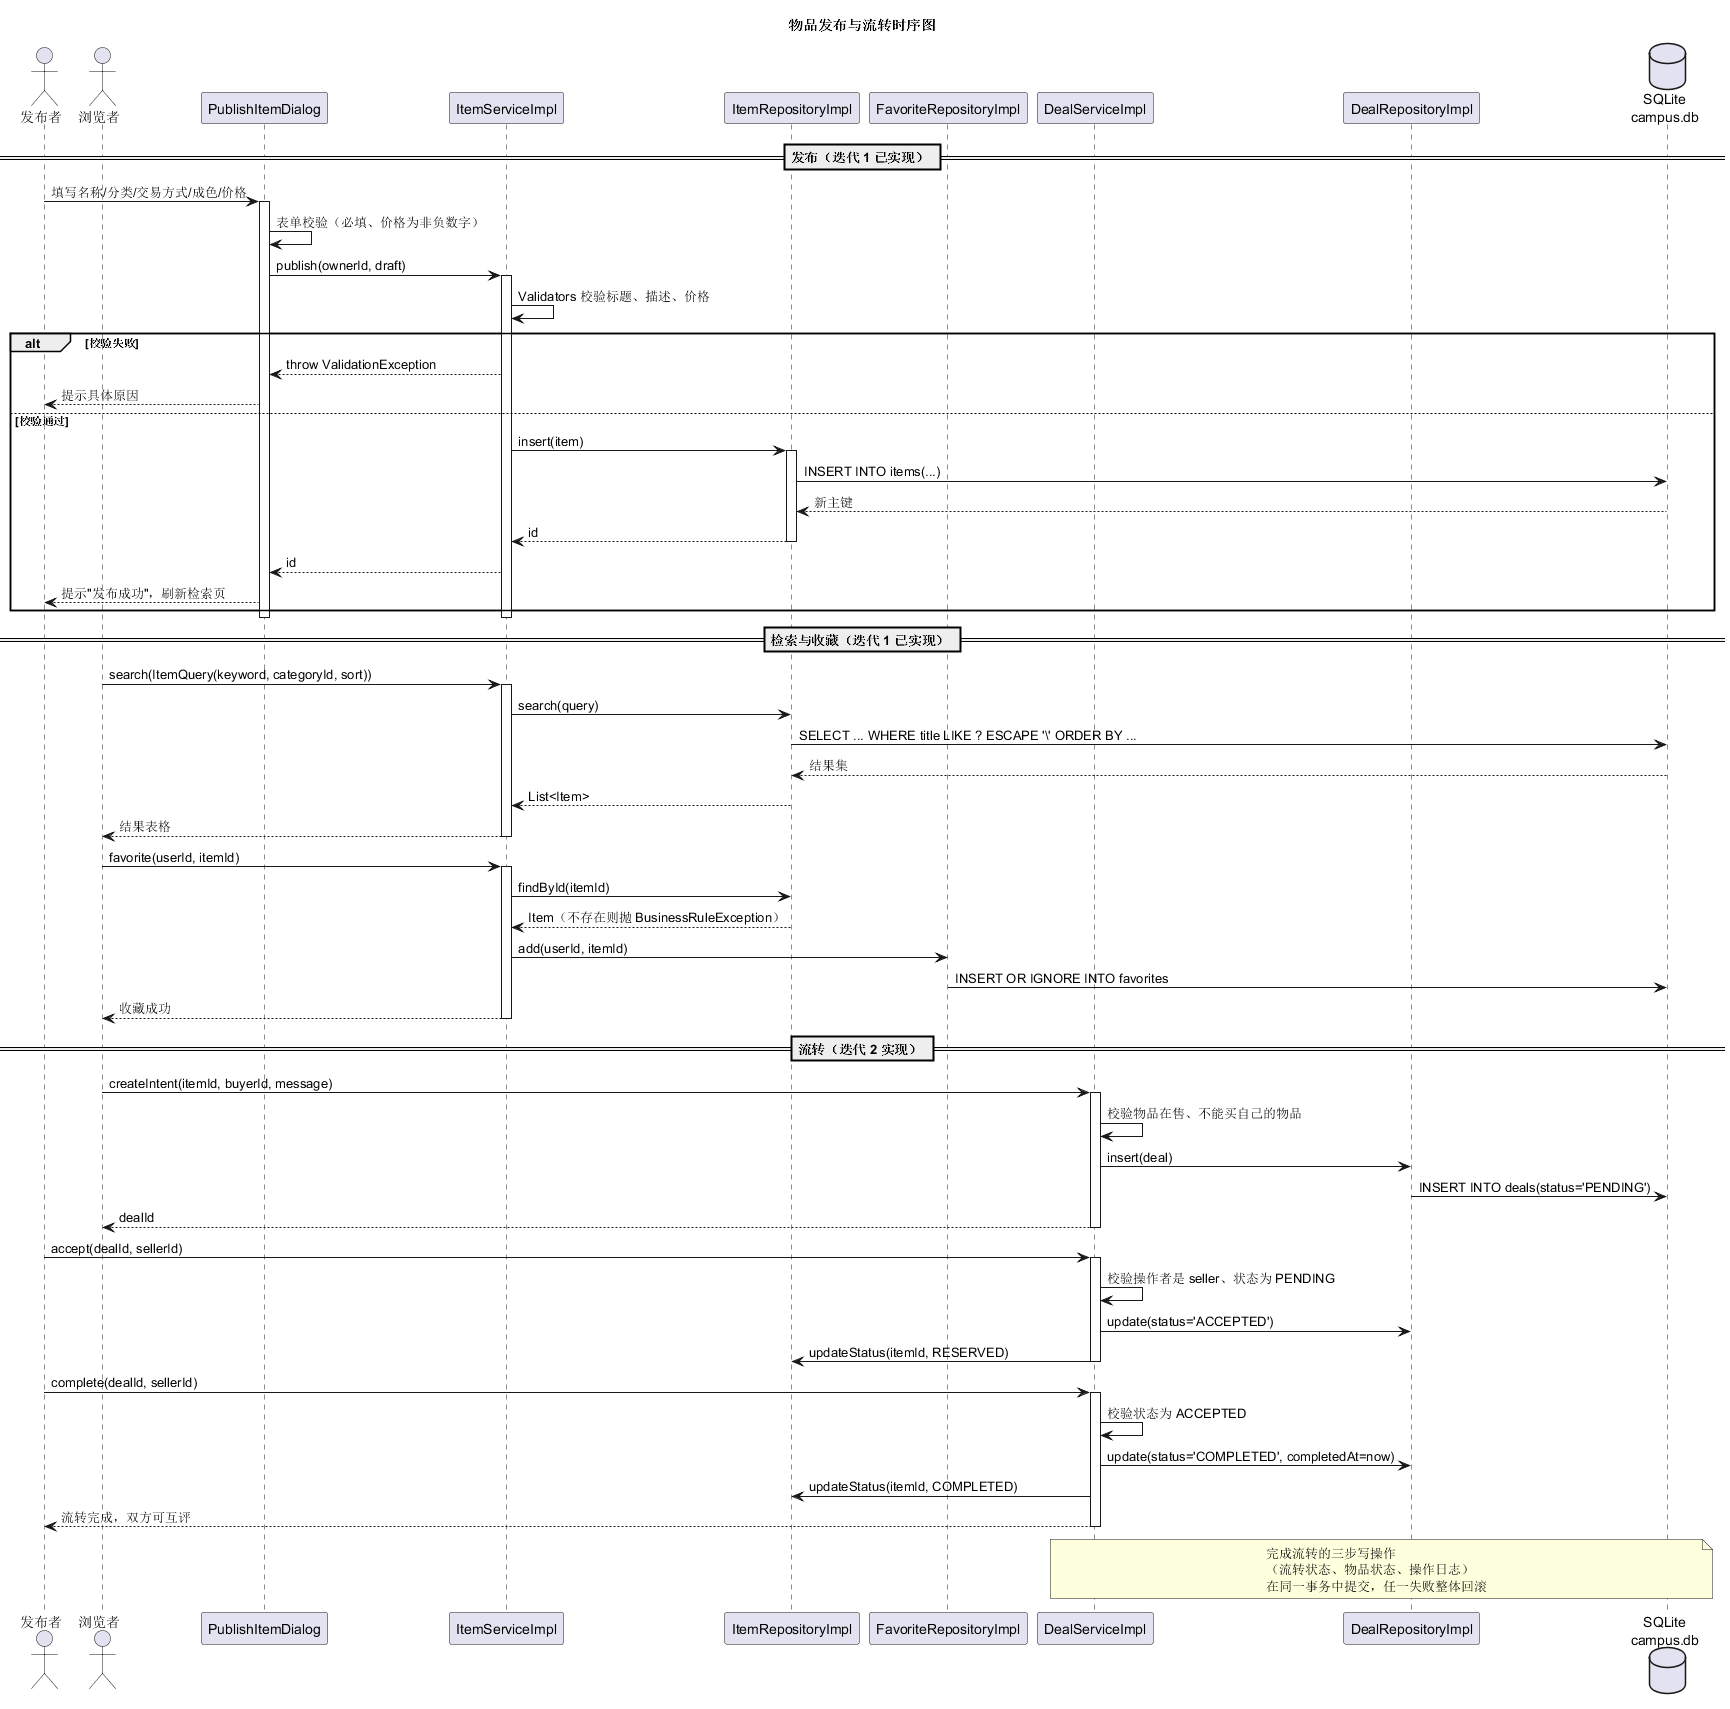

The diagram above was rendered by PlantUML. Its source (embedded in the PNG):
@startuml 时序图-物品流转
skinparam shadowing false
title 物品发布与流转时序图

actor 发布者 as Seller
actor 浏览者 as Buyer
participant "PublishItemDialog" as Dlg
participant "ItemServiceImpl" as ItemSvc
participant "ItemRepositoryImpl" as ItemRepo
participant "FavoriteRepositoryImpl" as FavRepo
participant "DealServiceImpl" as DealSvc
participant "DealRepositoryImpl" as DealRepo
database "SQLite\ncampus.db" as DB

== 发布（迭代 1 已实现） ==
Seller -> Dlg : 填写名称/分类/交易方式/成色/价格
activate Dlg
Dlg -> Dlg : 表单校验（必填、价格为非负数字）
Dlg -> ItemSvc : publish(ownerId, draft)
activate ItemSvc
ItemSvc -> ItemSvc : Validators 校验标题、描述、价格
alt 校验失败
    ItemSvc --> Dlg : throw ValidationException
    Dlg --> Seller : 提示具体原因
else 校验通过
    ItemSvc -> ItemRepo : insert(item)
    activate ItemRepo
    ItemRepo -> DB : INSERT INTO items(...)
    DB --> ItemRepo : 新主键
    ItemRepo --> ItemSvc : id
    deactivate ItemRepo
    ItemSvc --> Dlg : id
    Dlg --> Seller : 提示"发布成功"，刷新检索页
end
deactivate ItemSvc
deactivate Dlg

== 检索与收藏（迭代 1 已实现） ==
Buyer -> ItemSvc : search(ItemQuery(keyword, categoryId, sort))
activate ItemSvc
ItemSvc -> ItemRepo : search(query)
ItemRepo -> DB : SELECT ... WHERE title LIKE ? ESCAPE '\\' ORDER BY ...
DB --> ItemRepo : 结果集
ItemRepo --> ItemSvc : List<Item>
ItemSvc --> Buyer : 结果表格
deactivate ItemSvc

Buyer -> ItemSvc : favorite(userId, itemId)
activate ItemSvc
ItemSvc -> ItemRepo : findById(itemId)
ItemRepo --> ItemSvc : Item（不存在则抛 BusinessRuleException）
ItemSvc -> FavRepo : add(userId, itemId)
FavRepo -> DB : INSERT OR IGNORE INTO favorites
ItemSvc --> Buyer : 收藏成功
deactivate ItemSvc

== 流转（迭代 2 实现） ==
Buyer -> DealSvc : createIntent(itemId, buyerId, message)
activate DealSvc
DealSvc -> DealSvc : 校验物品在售、不能买自己的物品
DealSvc -> DealRepo : insert(deal)
DealRepo -> DB : INSERT INTO deals(status='PENDING')
DealSvc --> Buyer : dealId
deactivate DealSvc

Seller -> DealSvc : accept(dealId, sellerId)
activate DealSvc
DealSvc -> DealSvc : 校验操作者是 seller、状态为 PENDING
DealSvc -> DealRepo : update(status='ACCEPTED')
DealSvc -> ItemRepo : updateStatus(itemId, RESERVED)
deactivate DealSvc

Seller -> DealSvc : complete(dealId, sellerId)
activate DealSvc
DealSvc -> DealSvc : 校验状态为 ACCEPTED
DealSvc -> DealRepo : update(status='COMPLETED', completedAt=now)
DealSvc -> ItemRepo : updateStatus(itemId, COMPLETED)
DealSvc --> Seller : 流转完成，双方可互评
deactivate DealSvc

note over DealSvc, DB
  完成流转的三步写操作
  （流转状态、物品状态、操作日志）
  在同一事务中提交，任一失败整体回滚
end note

@enduml